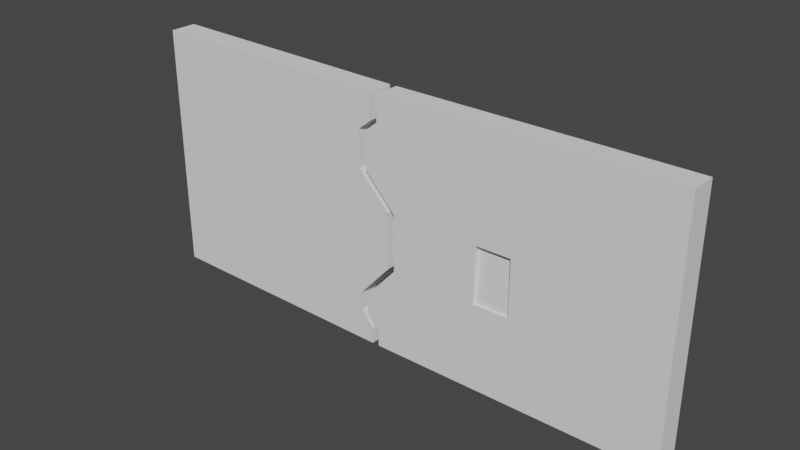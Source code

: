 # Source: gate.blend  (saved by Blender 2.91.10; exported with 4.5.12 LTS)
import bpy
from mathutils import Matrix  # noqa: F401  (used for matrix-valued properties, if any)

bpy.ops.wm.read_factory_settings(use_empty=True)
scene = bpy.context.scene
scene.name = 'Scene'

# ---- collections
col_collection = bpy.data.collections.new('Collection'); scene.collection.children.link(col_collection)

# ---- world
world_world = bpy.data.worlds.new('World'); scene.world = world_world
world_world.use_nodes = True; world_world.node_tree.nodes.clear()
_N = world_world.node_tree.nodes; _L = world_world.node_tree.links
n0 = _N.new('ShaderNodeOutputWorld'); n0.name = 'World Output'; n0.location = (300, 300)
n1 = _N.new('ShaderNodeBackground'); n1.name = 'Background'; n1.location = (10, 300)
n1.inputs[0].default_value = (0.05088, 0.05088, 0.05088, 1.0)
_L.new(n1.outputs[0], n0.inputs[0])
n0.is_active_output = True
world_world.color = (0.05088, 0.05088, 0.05088)
world_world.use_sun_shadow = False
world_world.sun_shadow_jitter_overblur = 0.0

# ---- meshes
me_cube_001 = bpy.data.meshes.new('Cube.001')
me_cube_001.from_pydata([(-1.0, -1.0, -1.0), (-1.0, -1.0, 17.98), (-1.0, 1.0, -1.0), (-1.0, 1.0, 17.98), (21.07, -1.0, -1.0), (21.07, -1.0, 17.98), (21.07, 1.0, -1.0), (21.07, 1.0, 17.98), (-1.0, -1.0, 16.05), (-1.0, 1.0, 16.05), (21.07, 1.0, 16.05), (21.07, -1.0, 16.05), (0.4408, 1.0, 9.847), (21.07, 1.0, 9.847), (21.07, -1.0, 9.847), (0.4408, -1.0, 9.847), (-1.976, -1.0, 12.4), (-1.976, -1.0, 15.24), (-1.976, 1.0, 15.24), (-1.976, 1.0, 12.4), (0.4408, 1.0, 5.552), (21.07, 1.0, 5.552), (21.07, -1.0, 5.552), (0.4408, -1.0, 5.552), (-1.976, 1.0, 2.841), (21.07, 1.0, 2.841), (21.07, -1.0, 2.841), (-1.976, -1.0, 2.841), (-1.976, 1.0, 1.44), (21.07, 1.0, 1.44), (21.07, -1.0, 1.44), (-1.976, -1.0, 1.44), (-1.0, 1.0, 0.2199), (21.07, 1.0, 0.2199), (21.07, -1.0, 0.2199), (-1.0, -1.0, 0.2199), (7.098, -1.0, 9.847), (7.098, -1.0, 5.552), (9.809, -1.0, 9.847), (9.809, -1.0, 5.552), (9.809, -0.5767, 9.847), (7.098, -0.5767, 9.847), (9.809, -0.8033, 5.552), (7.098, -0.8033, 5.552)], [], [(8, 1, 3, 9), (9, 3, 7, 10), (10, 7, 5, 11), (11, 5, 1, 8), (2, 6, 4, 0), (7, 3, 1, 5), (14, 11, 8, 15, 36, 38), (13, 10, 11, 14), (12, 9, 10, 13), (12, 15, 16, 19), (23, 15, 12, 20), (20, 12, 13, 21), (21, 13, 14, 22), (22, 14, 38, 39), (16, 17, 18, 19), (9, 12, 19, 18), (15, 8, 17, 16), (8, 9, 18, 17), (26, 22, 39, 37, 23, 27), (25, 21, 22, 26), (24, 20, 21, 25), (27, 23, 20, 24), (31, 27, 24, 28), (28, 24, 25, 29), (29, 25, 26, 30), (30, 26, 27, 31), (34, 30, 31, 35), (33, 29, 30, 34), (32, 28, 29, 33), (35, 31, 28, 32), (0, 35, 32, 2), (2, 32, 33, 6), (6, 33, 34, 4), (4, 34, 35, 0), (37, 36, 15, 23), (38, 36, 41, 40), (42, 40, 41, 43), (39, 38, 40, 42), (37, 39, 42, 43), (36, 37, 43, 41)])
_uv = me_cube_001.uv_layers.new(name='UVMap')
_uv.uv.foreach_set('vector', [0.5888, 0.0, 0.625, 0.0, 0.625, 0.25, 0.5888, 0.25, 0.5888, 0.25, 0.625, 0.25, 0.625, 0.5, 0.5888, 0.5, 0.5888, 0.5, 0.625, 0.5, 0.625, 0.75, 0.5888, 0.75, 0.5888, 0.75, 0.625, 0.75, 0.625, 1.0, 0.5888, 1.0, 0.125, 0.5, 0.375, 0.5, 0.375, 0.75, 0.125, 0.75, 0.625, 0.5, 0.875, 0.5, 0.875, 0.75, 0.625, 0.75, 0.5515, 0.75, 0.5888, 0.75, 0.5888, 1.0, 0.5515, 1.0, 0.5515, 0.875, 0.5515, 0.8125, 0.5515, 0.5, 0.5888, 0.5, 0.5888, 0.75, 0.5515, 0.75, 0.5515, 0.25, 0.5888, 0.25, 0.5888, 0.5, 0.5515, 0.5, 0.5515, 0.25, 0.5515, 0.0, 0.5515, 0.0, 0.5515, 0.25, 0.4633, 0.0, 0.5515, 0.0, 0.5515, 0.25, 0.4633, 0.25, 0.4633, 0.25, 0.5515, 0.25, 0.5515, 0.5, 0.4633, 0.5, 0.4633, 0.5, 0.5515, 0.5, 0.5515, 0.75, 0.4633, 0.75, 0.4633, 0.75, 0.5515, 0.75, 0.5515, 0.8125, 0.4633, 0.8125, 0.5515, 0.0, 0.5888, 0.0, 0.5888, 0.25, 0.5515, 0.25, 0.5888, 0.25, 0.5515, 0.25, 0.5515, 0.25, 0.5888, 0.25, 0.5515, 1.0, 0.5888, 1.0, 0.5888, 1.0, 0.5515, 1.0, 0.5888, 0.0, 0.5888, 0.25, 0.5888, 0.25, 0.5888, 0.0, 0.4191, 0.75, 0.4633, 0.75, 0.4633, 0.8125, 0.4633, 0.875, 0.4633, 1.0, 0.4191, 1.0, 0.4191, 0.5, 0.4633, 0.5, 0.4633, 0.75, 0.4191, 0.75, 0.4191, 0.25, 0.4633, 0.25, 0.4633, 0.5, 0.4191, 0.5, 0.4191, 0.0, 0.4633, 0.0, 0.4633, 0.25, 0.4191, 0.25, 0.3963, 0.0, 0.4191, 0.0, 0.4191, 0.25, 0.3963, 0.25, 0.3963, 0.25, 0.4191, 0.25, 0.4191, 0.5, 0.3963, 0.5, 0.3963, 0.5, 0.4191, 0.5, 0.4191, 0.75, 0.3963, 0.75, 0.3963, 0.75, 0.4191, 0.75, 0.4191, 1.0, 0.3963, 1.0, 0.3857, 0.75, 0.3963, 0.75, 0.3963, 1.0, 0.3857, 1.0, 0.3857, 0.5, 0.3963, 0.5, 0.3963, 0.75, 0.3857, 0.75, 0.3857, 0.25, 0.3963, 0.25, 0.3963, 0.5, 0.3857, 0.5, 0.3857, 0.0, 0.3963, 0.0, 0.3963, 0.25, 0.3857, 0.25, 0.375, 0.0, 0.3857, 0.0, 0.3857, 0.25, 0.375, 0.25, 0.375, 0.25, 0.3857, 0.25, 0.3857, 0.5, 0.375, 0.5, 0.375, 0.5, 0.3857, 0.5, 0.3857, 0.75, 0.375, 0.75, 0.375, 0.75, 0.3857, 0.75, 0.3857, 1.0, 0.375, 1.0, 0.4633, 0.875, 0.5515, 0.875, 0.5515, 1.0, 0.4633, 1.0, 0.5515, 0.8125, 0.5515, 0.875, 0.5515, 0.875, 0.5515, 0.8125, 0.4633, 0.8125, 0.5515, 0.8125, 0.5515, 0.875, 0.4633, 0.875, 0.4633, 0.8125, 0.5515, 0.8125, 0.5515, 0.8125, 0.4633, 0.8125, 0.4633, 0.875, 0.4633, 0.8125, 0.4633, 0.8125, 0.4633, 0.875, 0.5515, 0.875, 0.4633, 0.875, 0.4633, 0.875, 0.5515, 0.875])
me_cube_001.use_remesh_fix_poles = True
me_cube_001.use_remesh_preserve_attributes = False
me_cube_001.use_mirror_vertex_groups = False
me_cube_001.update()
me_cube_002 = bpy.data.meshes.new('Cube.002')
me_cube_002.from_pydata([(-1.0, -1.0, -1.0), (-1.0, -1.0, 17.98), (-1.0, 1.0, -1.0), (-1.0, 1.0, 17.98), (-1.0, -1.0, 16.05), (-1.0, 1.0, 16.05), (0.4408, 1.0, 9.847), (0.4408, -1.0, 9.847), (-1.976, -1.0, 12.4), (-1.976, -1.0, 15.24), (-1.976, 1.0, 15.24), (-1.976, 1.0, 12.4), (0.4408, 1.0, 5.552), (0.4408, -1.0, 5.552), (-1.976, 1.0, 2.841), (-1.976, -1.0, 2.841), (-1.976, 1.0, 1.44), (-1.976, -1.0, 1.44), (-1.0, 1.0, 0.2199), (-1.0, -1.0, 0.2199), (-20.25, 1.0, -0.7206), (-20.25, -1.0, -0.7206), (-20.25, -1.0, 16.33), (-20.25, -1.0, 18.26), (-20.25, 1.0, 18.26), (-20.25, 1.0, 0.4993), (-20.25, 1.0, 16.33), (-20.25, -1.0, 5.832), (-20.25, -1.0, 10.13), (-20.25, 1.0, 10.13), (-20.25, -1.0, 12.68), (-20.25, -1.0, 15.52), (-20.25, 1.0, 15.52), (-20.25, 1.0, 12.68), (-20.25, 1.0, 5.832), (-20.25, -1.0, 3.12), (-20.25, 1.0, 3.12), (-20.25, -1.0, 1.719), (-20.25, 1.0, 1.719), (-20.25, -1.0, 0.4993)], [], [(5, 10, 32, 26), (0, 19, 39, 21), (11, 6, 29, 33), (19, 17, 37, 39), (18, 2, 20, 25), (17, 15, 35, 37), (7, 8, 30, 28), (1, 3, 24, 23), (15, 13, 27, 35), (22, 23, 24, 26), (29, 28, 30, 33), (27, 28, 29, 34), (30, 31, 32, 33), (22, 26, 32, 31), (35, 27, 34, 36), (37, 35, 36, 38), (39, 37, 38, 25), (21, 39, 25, 20), (9, 4, 22, 31), (3, 5, 26, 24), (8, 9, 31, 30), (6, 12, 34, 29), (12, 14, 36, 34), (2, 0, 21, 20), (14, 16, 38, 36), (10, 11, 33, 32), (16, 18, 25, 38), (13, 7, 28, 27), (4, 1, 23, 22), (4, 5, 3, 1), (10, 5, 4, 9), (8, 11, 10, 9), (7, 6, 11, 8), (13, 12, 6, 7), (15, 14, 12, 13), (17, 16, 14, 15), (19, 18, 16, 17), (2, 18, 19, 0)])
_uv = me_cube_002.uv_layers.new(name='UVMap')
_uv.uv.foreach_set('vector', [0.5888, 0.25, 0.5888, 0.25, 0.5888, 0.25, 0.5888, 0.25, 0.375, 1.0, 0.3857, 1.0, 0.3857, 1.0, 0.375, 1.0, 0.5515, 0.25, 0.5515, 0.25, 0.5515, 0.25, 0.5515, 0.25, 0.3857, 1.0, 0.3963, 1.0, 0.3963, 1.0, 0.3857, 1.0, 0.3857, 0.25, 0.375, 0.25, 0.375, 0.25, 0.3857, 0.25, 0.3963, 1.0, 0.4191, 1.0, 0.4191, 1.0, 0.3963, 1.0, 0.5515, 1.0, 0.5515, 1.0, 0.5515, 1.0, 0.5515, 1.0, 0.875, 0.75, 0.875, 0.5, 0.875, 0.5, 0.875, 0.75, 0.4191, 1.0, 0.4633, 1.0, 0.4633, 1.0, 0.4191, 1.0, 0.5888, 0.0, 0.625, 0.0, 0.625, 0.25, 0.5888, 0.25, 0.5515, 0.25, 0.5515, 0.0, 0.5515, 0.0, 0.5515, 0.25, 0.4633, 0.0, 0.5515, 0.0, 0.5515, 0.25, 0.4633, 0.25, 0.5515, 0.0, 0.5888, 0.0, 0.5888, 0.25, 0.5515, 0.25, 0.5888, 0.0, 0.5888, 0.25, 0.5888, 0.25, 0.5888, 0.0, 0.4191, 0.0, 0.4633, 0.0, 0.4633, 0.25, 0.4191, 0.25, 0.3963, 0.0, 0.4191, 0.0, 0.4191, 0.25, 0.3963, 0.25, 0.3857, 0.0, 0.3963, 0.0, 0.3963, 0.25, 0.3857, 0.25, 0.375, 0.0, 0.3857, 0.0, 0.3857, 0.25, 0.375, 0.25, 0.5888, 1.0, 0.5888, 1.0, 0.5888, 1.0, 0.5888, 1.0, 0.625, 0.25, 0.5888, 0.25, 0.5888, 0.25, 0.625, 0.25, 0.5515, 1.0, 0.5888, 1.0, 0.5888, 1.0, 0.5515, 1.0, 0.5515, 0.25, 0.4633, 0.25, 0.4633, 0.25, 0.5515, 0.25, 0.4633, 0.25, 0.4191, 0.25, 0.4191, 0.25, 0.4633, 0.25, 0.125, 0.5, 0.125, 0.75, 0.125, 0.75, 0.125, 0.5, 0.4191, 0.25, 0.3963, 0.25, 0.3963, 0.25, 0.4191, 0.25, 0.5888, 0.25, 0.5515, 0.25, 0.5515, 0.25, 0.5888, 0.25, 0.3963, 0.25, 0.3857, 0.25, 0.3857, 0.25, 0.3963, 0.25, 0.4633, 1.0, 0.5515, 1.0, 0.5515, 1.0, 0.4633, 1.0, 0.5888, 1.0, 0.625, 1.0, 0.625, 1.0, 0.5888, 1.0, 0.5888, 1.0, 0.5888, 0.25, 0.625, 0.25, 0.875, 0.75, 0.5888, 0.25, 0.5888, 0.25, 0.5888, 1.0, 0.5888, 1.0, 0.5515, 1.0, 0.5515, 0.25, 0.5888, 0.25, 0.5888, 1.0, 0.5515, 1.0, 0.5515, 0.25, 0.5515, 0.25, 0.5515, 1.0, 0.4633, 1.0, 0.4633, 0.25, 0.5515, 0.25, 0.5515, 1.0, 0.4191, 1.0, 0.4191, 0.25, 0.4633, 0.25, 0.4633, 1.0, 0.3963, 1.0, 0.3963, 0.25, 0.4191, 0.25, 0.4191, 1.0, 0.3857, 1.0, 0.3857, 0.25, 0.3963, 0.25, 0.3963, 1.0, 0.375, 0.25, 0.3857, 0.25, 0.3857, 1.0, 0.375, 1.0])
me_cube_002.use_remesh_fix_poles = True
me_cube_002.use_remesh_preserve_attributes = False
me_cube_002.use_mirror_vertex_groups = False
me_cube_002.update()

# ---- objects
ob_cube = bpy.data.objects.new('Cube', me_cube_001)
ob_cube_001 = bpy.data.objects.new('Cube.001', me_cube_002)

# ---- transforms, parenting, visibility, modifiers, constraints
ob_cube.location = (0.5393, 0.0, 0.0)
ob_cube.lineart.crease_threshold = 0.0
ob_cube_001.location = (0.0, 0.0, 0.0)
ob_cube_001.lineart.crease_threshold = 0.0

# ---- collection membership
col_collection.objects.link(ob_cube)
col_collection.objects.link(ob_cube_001)

# ---- scene / render settings (as saved in the file)
scene.frame_start = 1; scene.frame_end = 250; scene.frame_set(1)
scene.render.engine = 'BLENDER_EEVEE_NEXT'
scene.cycles.use_denoising = False
scene.cycles.samples = 128
scene.cycles.sampling_pattern = 'TABULATED_SOBOL'
scene.cycles.use_adaptive_sampling = False
scene.cycles.use_light_tree = False
scene.view_settings.view_transform = 'Filmic'
bpy.context.view_layer.update()

# ---- added for rendering (the .blend has no active camera and no usable light): camera, sun
cam_auto = bpy.data.cameras.new('AutoCamera')
cam_auto.lens = 50.0
cam_auto.sensor_width = 36.0
cam_auto.clip_end = 1000.0
ob_auto_camera = bpy.data.objects.new('AutoCamera', cam_auto)
scene.collection.objects.link(ob_auto_camera)
ob_auto_camera.location = (43.3521, -51.2069, 42.7689)
ob_auto_camera.rotation_euler = (1.09748, -7.21219e-08, 0.694738)
scene.camera = ob_auto_camera
light_auto_sun = bpy.data.lights.new('AutoSun', 'SUN')
light_auto_sun.energy = 3.0
light_auto_sun.angle = 0.0523599
ob_auto_sun = bpy.data.objects.new('AutoSun', light_auto_sun)
scene.collection.objects.link(ob_auto_sun)
ob_auto_sun.rotation_euler = (0.872665, 0.174533, 0.523599)
bpy.context.view_layer.update()
